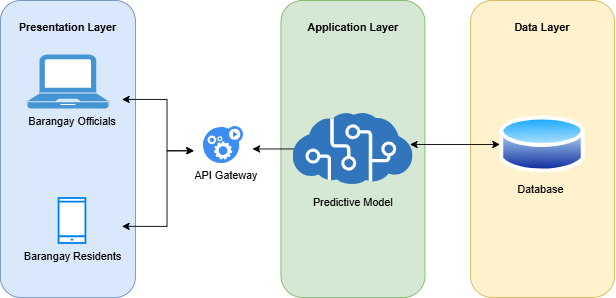

The diagram above was exported from draw.io. Its source (the exported page's mxGraphModel, read from the mxfile embedded in the PNG):
<mxGraphModel dx="981" dy="548" grid="1" gridSize="10" guides="1" tooltips="1" connect="1" arrows="1" fold="1" page="1" pageScale="1" pageWidth="850" pageHeight="1100" math="0" shadow="0">
  <root>
    <mxCell id="0" />
    <mxCell id="1" parent="0" />
    <mxCell id="QI3_7RlQH_De7bfpsAlZ-67" parent="1" style="rounded=1;whiteSpace=wrap;html=1;fillColor=#fff2cc;strokeColor=#d6b656;" value="" vertex="1">
      <mxGeometry height="330" width="160" x="667.29" y="180" as="geometry" />
    </mxCell>
    <mxCell id="QI3_7RlQH_De7bfpsAlZ-66" parent="1" style="rounded=1;whiteSpace=wrap;html=1;fillColor=#d5e8d4;strokeColor=#82b366;" value="" vertex="1">
      <mxGeometry height="330" width="160" x="456.67" y="180" as="geometry" />
    </mxCell>
    <mxCell id="QI3_7RlQH_De7bfpsAlZ-63" parent="1" style="rounded=1;whiteSpace=wrap;html=1;fillColor=#dae8fc;strokeColor=#6c8ebf;" value="" vertex="1">
      <mxGeometry height="330" width="150" x="144.95" y="180" as="geometry" />
    </mxCell>
    <mxCell id="QI3_7RlQH_De7bfpsAlZ-39" parent="1" style="pointerEvents=1;shadow=0;dashed=0;html=1;strokeColor=none;fillColor=#4495D1;labelPosition=center;verticalLabelPosition=bottom;verticalAlign=top;align=center;outlineConnect=0;shape=mxgraph.veeam.laptop;" value="" vertex="1">
      <mxGeometry height="60" width="90" x="174.95" y="240" as="geometry" />
    </mxCell>
    <mxCell id="QI3_7RlQH_De7bfpsAlZ-40" parent="1" style="html=1;verticalLabelPosition=bottom;align=center;labelBackgroundColor=#ffffff;verticalAlign=top;strokeWidth=2;strokeColor=#0080F0;shadow=0;dashed=0;shape=mxgraph.ios7.icons.smartphone;" value="" vertex="1">
      <mxGeometry height="50" width="29.8" x="210.1" y="400" as="geometry" />
    </mxCell>
    <mxCell id="QI3_7RlQH_De7bfpsAlZ-44" edge="1" parent="1" style="edgeStyle=orthogonalEdgeStyle;rounded=0;orthogonalLoop=1;jettySize=auto;html=1;endArrow=classic;endFill=1;startArrow=classic;startFill=1;">
      <mxGeometry relative="1" as="geometry">
        <Array as="points">
          <mxPoint x="330" y="347" />
          <mxPoint x="330" y="290" />
          <mxPoint x="280" y="290" />
        </Array>
        <mxPoint x="360" y="347" as="sourcePoint" />
        <mxPoint x="280" y="290" as="targetPoint" />
      </mxGeometry>
    </mxCell>
    <mxCell id="QI3_7RlQH_De7bfpsAlZ-45" edge="1" parent="1" style="edgeStyle=orthogonalEdgeStyle;rounded=0;orthogonalLoop=1;jettySize=auto;html=1;endArrow=classic;endFill=1;startArrow=classic;startFill=1;">
      <mxGeometry relative="1" as="geometry">
        <Array as="points">
          <mxPoint x="330" y="347" />
          <mxPoint x="330" y="431" />
        </Array>
        <mxPoint x="360" y="347" as="sourcePoint" />
        <mxPoint x="280" y="431" as="targetPoint" />
      </mxGeometry>
    </mxCell>
    <mxCell id="QI3_7RlQH_De7bfpsAlZ-48" parent="1" style="text;html=1;whiteSpace=wrap;strokeColor=none;fillColor=none;align=center;verticalAlign=middle;rounded=0;" value="Barangay Officials" vertex="1">
      <mxGeometry height="30" width="100.1" x="174.95000000000002" y="300" as="geometry" />
    </mxCell>
    <mxCell id="QI3_7RlQH_De7bfpsAlZ-49" parent="1" style="text;html=1;whiteSpace=wrap;strokeColor=none;fillColor=none;align=center;verticalAlign=middle;rounded=0;" value="Barangay Residents" vertex="1">
      <mxGeometry height="30" width="115" x="167.5" y="450" as="geometry" />
    </mxCell>
    <mxCell id="QI3_7RlQH_De7bfpsAlZ-53" parent="1" style="text;html=1;whiteSpace=wrap;strokeColor=none;fillColor=none;align=center;verticalAlign=middle;rounded=0;" value="API Gateway" vertex="1">
      <mxGeometry height="30" width="80" x="356" y="360" as="geometry" />
    </mxCell>
    <mxCell id="QI3_7RlQH_De7bfpsAlZ-56" parent="1" style="text;html=1;whiteSpace=wrap;strokeColor=none;fillColor=none;align=center;verticalAlign=middle;rounded=0;" value="Predictive Model" vertex="1">
      <mxGeometry height="30" width="100" x="486.6600000000001" y="390" as="geometry" />
    </mxCell>
    <mxCell id="QI3_7RlQH_De7bfpsAlZ-57" edge="1" parent="1" style="edgeStyle=orthogonalEdgeStyle;rounded=0;orthogonalLoop=1;jettySize=auto;html=1;entryX=-0.053;entryY=0.556;entryDx=0;entryDy=0;entryPerimeter=0;endArrow=classic;endFill=1;startArrow=classic;startFill=1;exitX=1;exitY=0.5;exitDx=0;exitDy=0;">
      <mxGeometry relative="1" as="geometry">
        <Array as="points">
          <mxPoint x="548" y="345" />
        </Array>
        <mxPoint x="425" y="345" as="sourcePoint" />
        <mxPoint x="594.608" y="344.48" as="targetPoint" />
      </mxGeometry>
    </mxCell>
    <mxCell id="QI3_7RlQH_De7bfpsAlZ-58" parent="1" style="image;aspect=fixed;perimeter=ellipsePerimeter;html=1;align=center;shadow=0;dashed=0;spacingTop=3;image=img/lib/active_directory/database.svg;" value="" vertex="1">
      <mxGeometry height="70" width="94.59" x="700" y="305" as="geometry" />
    </mxCell>
    <mxCell id="QI3_7RlQH_De7bfpsAlZ-59" parent="1" style="text;html=1;whiteSpace=wrap;strokeColor=none;fillColor=none;align=center;verticalAlign=middle;rounded=0;" value="Database&amp;nbsp;" vertex="1">
      <mxGeometry height="30" width="60" x="717.29" y="375" as="geometry" />
    </mxCell>
    <mxCell id="QI3_7RlQH_De7bfpsAlZ-62" parent="1" style="image;sketch=0;aspect=fixed;html=1;points=[];align=center;fontSize=12;image=img/lib/mscae/Cognitive_Services.svg;" value="" vertex="1">
      <mxGeometry height="80" width="133.33" x="470" y="305" as="geometry" />
    </mxCell>
    <mxCell id="QI3_7RlQH_De7bfpsAlZ-68" parent="1" style="text;html=1;whiteSpace=wrap;strokeColor=none;fillColor=none;align=center;verticalAlign=middle;rounded=0;" value="&lt;b&gt;Presentation Layer&lt;/b&gt;" vertex="1">
      <mxGeometry height="20" width="140" x="149.95" y="200" as="geometry" />
    </mxCell>
    <mxCell id="QI3_7RlQH_De7bfpsAlZ-69" parent="1" style="text;html=1;whiteSpace=wrap;strokeColor=none;fillColor=none;align=center;verticalAlign=middle;rounded=0;" value="&lt;b&gt;Application Layer&lt;/b&gt;" vertex="1">
      <mxGeometry height="20" width="140" x="466.66" y="200" as="geometry" />
    </mxCell>
    <mxCell id="QI3_7RlQH_De7bfpsAlZ-70" parent="1" style="text;html=1;whiteSpace=wrap;strokeColor=none;fillColor=none;align=center;verticalAlign=middle;rounded=0;" value="&lt;b&gt;Data Layer&lt;/b&gt;" vertex="1">
      <mxGeometry height="20" width="140" x="677.29" y="200" as="geometry" />
    </mxCell>
    <mxCell id="QI3_7RlQH_De7bfpsAlZ-71" edge="1" parent="1" source="QI3_7RlQH_De7bfpsAlZ-58" style="edgeStyle=orthogonalEdgeStyle;rounded=0;orthogonalLoop=1;jettySize=auto;html=1;entryX=0.975;entryY=0.438;entryDx=0;entryDy=0;entryPerimeter=0;startArrow=classic;startFill=1;" target="QI3_7RlQH_De7bfpsAlZ-62">
      <mxGeometry relative="1" as="geometry" />
    </mxCell>
    <mxCell id="QI3_7RlQH_De7bfpsAlZ-75" parent="1" style="sketch=0;html=1;aspect=fixed;strokeColor=none;shadow=0;fillColor=#3B8DF1;verticalAlign=top;labelPosition=center;verticalLabelPosition=bottom;shape=mxgraph.gcp2.gear_load" value="" vertex="1">
      <mxGeometry height="41" width="44.57" x="370" y="319.5" as="geometry" />
    </mxCell>
  </root>
</mxGraphModel>